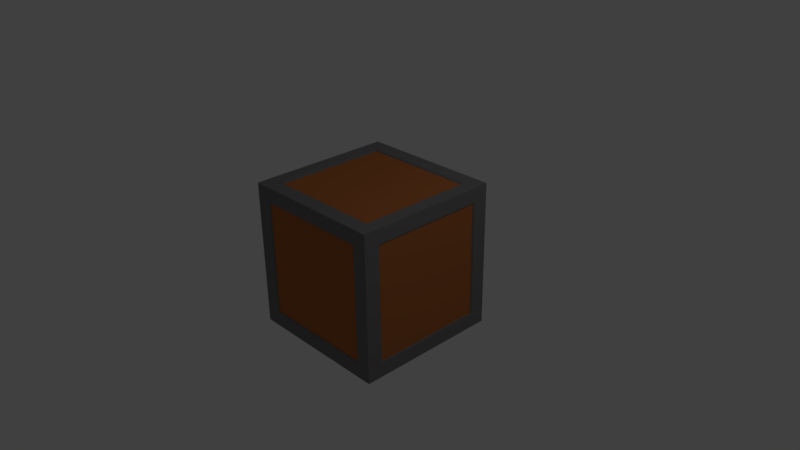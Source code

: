 # Source: crate.blend  (saved by Blender 2.77.0; exported with 4.5.12 LTS)
import bpy
from mathutils import Matrix  # noqa: F401  (used for matrix-valued properties, if any)

bpy.ops.wm.read_factory_settings(use_empty=True)
scene = bpy.context.scene
scene.name = 'Scene'

# ---- collections
col_collection_1 = bpy.data.collections.new('Collection 1'); scene.collection.children.link(col_collection_1)

# ---- materials (node trees are filled in below, after node groups)
mat_crate_grey = bpy.data.materials.new('Crate_grey')
mat_crate_grey.alpha_threshold = 0.0
mat_crate_grey.diffuse_color = (0.1912, 0.1912, 0.1912, 1.0)
mat_crate_grey.roughness = 0.5
mat_crate_wood = bpy.data.materials.new('Crate_wood')
mat_crate_wood.alpha_threshold = 0.0
mat_crate_wood.diffuse_color = (0.4793, 0.1559, 0.04667, 1.0)
mat_crate_wood.roughness = 0.5

# ---- material node trees
mat_crate_grey.use_nodes = True; mat_crate_grey.node_tree.nodes.clear()
_N = mat_crate_grey.node_tree.nodes; _L = mat_crate_grey.node_tree.links
n0 = _N.new('ShaderNodeOutputMaterial'); n0.name = 'Material Output'; n0.location = (300, 300)
n1 = _N.new('ShaderNodeBsdfDiffuse'); n1.name = 'Diffuse BSDF'; n1.location = (10, 300)
n1.inputs[0].default_value = (0.1912, 0.1912, 0.1912, 1.0)
_L.new(n1.outputs[0], n0.inputs[0])
n0.is_active_output = True
mat_crate_wood.use_nodes = True; mat_crate_wood.node_tree.nodes.clear()
_N = mat_crate_wood.node_tree.nodes; _L = mat_crate_wood.node_tree.links
n0 = _N.new('ShaderNodeOutputMaterial'); n0.name = 'Material Output'; n0.location = (300, 300)
n1 = _N.new('ShaderNodeBsdfDiffuse'); n1.name = 'Diffuse BSDF'; n1.location = (10, 300)
n1.inputs[0].default_value = (0.4793, 0.1559, 0.04667, 1.0)
_L.new(n1.outputs[0], n0.inputs[0])
n0.is_active_output = True

# ---- world
world_world = bpy.data.worlds.new('World'); scene.world = world_world
world_world.color = (0.05088, 0.05088, 0.05088)
world_world.use_sun_shadow = False
world_world.sun_shadow_jitter_overblur = 0.0
world_world.cycles.sampling_method = 'MANUAL'

# ---- cameras
cam_camera = bpy.data.cameras.new('Camera')
cam_camera.clip_end = 100.0
cam_camera.lens = 35.0
cam_camera.sensor_width = 32.0
cam_camera.sensor_height = 18.0
cam_camera.ortho_scale = 7.314
cam_camera.dof.focus_distance = 0.0

# ---- lights
light_lamp = bpy.data.lights.new('Lamp', 'POINT')
light_lamp.transmission_factor = 0.0
light_lamp.cutoff_distance = 30.0
light_lamp.energy = 100.0
light_lamp.shadow_buffer_clip_start = 1.001
light_lamp.shadow_soft_size = 0.1
light_lamp.shadow_maximum_resolution = 0.006
light_lamp.use_absolute_resolution = True

# ---- meshes
me_cube = bpy.data.meshes.new('Cube')
me_cube.from_pydata([(1.0, 1.0, -1.0), (1.0, -1.0, -1.0), (-1.0, -1.0, -1.0), (-1.0, 1.0, -1.0), (1.0, 1.0, 1.0), (1.0, -1.0, 1.0), (-1.0, -1.0, 1.0), (-1.0, 1.0, 1.0), (1.0, 1.0, -0.7965), (1.0, -1.0, -0.7965), (-1.0, -1.0, -0.7965), (-1.0, 1.0, -0.7965), (1.0, 1.0, 0.8025), (1.0, -1.0, 0.8025), (-1.0, -1.0, 0.8025), (-1.0, 1.0, 0.8025), (1.0, -0.7931, -1.0), (-1.0, -0.7931, -1.0), (1.0, -0.7931, 1.0), (-1.0, -0.7931, 1.0), (-1.0, -0.7931, -0.7965), (1.0, -0.7931, -0.7965), (-1.0, -0.7931, 0.8025), (1.0, -0.7931, 0.8025), (-1.0, 0.7878, -1.0), (-1.0, 0.7878, 1.0), (-1.0, 0.7878, -0.7965), (-1.0, 0.7878, 0.8025), (1.0, 0.7878, -1.0), (1.0, 0.7878, 1.0), (1.0, 0.7878, -0.7965), (1.0, 0.7878, 0.8025), (0.8, 1.0, -1.0), (0.8, -1.0, -1.0), (0.8, 1.0, 1.0), (0.8, -1.0, 1.0), (0.8, 1.0, -0.7965), (0.8, -1.0, -0.7965), (0.8, 1.0, 0.8025), (0.8, -1.0, 0.8025), (0.8, -0.7931, 1.0), (0.8, -0.7931, -1.0), (0.8, 0.7878, -1.0), (0.8, 0.7878, 1.0), (-0.7937, 1.0, -1.0), (-0.7938, -1.0, -1.0), (-0.7937, 1.0, 1.0), (-0.7938, -1.0, 1.0), (-0.7937, 1.0, -0.7965), (-0.7938, -1.0, -0.7965), (-0.7937, 1.0, 0.8025), (-0.7938, -1.0, 0.8025), (-0.7938, -0.7931, -1.0), (-0.7937, 0.7878, -1.0), (-0.7938, -0.7931, 1.0), (-0.7937, 0.7878, 1.0), (0.9838, 0.7749, -0.7835), (0.9838, -0.7802, -0.7835), (0.9838, 0.7749, 0.7895), (0.9838, -0.7802, 0.7895), (-0.9837, -0.7802, 0.7895), (-0.9837, -0.7802, -0.7835), (-0.9837, 0.7749, -0.7835), (-0.9837, 0.7749, 0.7895), (-0.7808, -0.7802, 0.9838), (0.787, -0.7802, 0.9838), (-0.7808, 0.7749, 0.9838), (0.787, 0.7749, 0.9838), (0.787, -0.7802, -0.9837), (0.787, 0.7749, -0.9837), (0.787, -0.9838, 0.7895), (0.787, -0.9838, -0.7835), (0.787, 0.9837, -0.7835), (0.787, 0.9837, 0.7895), (-0.7808, 0.9837, -0.7835), (-0.7808, -0.9838, -0.7835), (-0.7808, 0.9837, 0.7895), (-0.7808, -0.9838, 0.7895), (-0.7808, -0.7802, -0.9837), (-0.7808, 0.7749, -0.9837)], [], [(52, 45, 2, 17), (54, 19, 6, 47), (23, 18, 5, 13), (51, 47, 6, 14), (27, 25, 7, 15), (48, 44, 3, 11), (50, 48, 11, 15), (24, 26, 11, 3), (45, 49, 10, 2), (16, 21, 9, 1), (46, 50, 15, 7), (26, 27, 15, 11), (49, 51, 14, 10), (21, 23, 13, 9), (42, 41, 68, 69), (10, 14, 22, 20), (28, 30, 21, 16), (2, 10, 20, 17), (14, 6, 19, 22), (31, 29, 18, 23), (55, 25, 19, 54), (53, 52, 17, 24), (44, 53, 24, 3), (46, 7, 25, 55), (12, 4, 29, 31), (0, 8, 30, 28), (8, 12, 31, 30), (20, 22, 60, 61), (17, 20, 26, 24), (22, 19, 25, 27), (4, 34, 43, 29), (0, 28, 42, 32), (28, 16, 41, 42), (29, 43, 40, 18), (9, 13, 39, 37), (4, 12, 38, 34), (1, 9, 37, 33), (12, 8, 36, 38), (8, 0, 32, 36), (13, 5, 35, 39), (18, 40, 35, 5), (16, 1, 33, 41), (34, 46, 55, 43), (32, 42, 53, 44), (48, 50, 76, 74), (36, 48, 74, 72), (23, 21, 57, 59), (34, 38, 50, 46), (33, 37, 49, 45), (31, 23, 59, 58), (36, 32, 44, 48), (39, 35, 47, 51), (40, 54, 47, 35), (41, 33, 45, 52), (56, 58, 59, 57), (61, 60, 63, 62), (69, 68, 78, 79), (67, 66, 64, 65), (71, 70, 77, 75), (73, 72, 74, 76), (49, 37, 71, 75), (40, 43, 67, 65), (50, 38, 73, 76), (54, 40, 65, 64), (26, 20, 61, 62), (52, 53, 79, 78), (37, 39, 70, 71), (39, 51, 77, 70), (22, 27, 63, 60), (55, 54, 64, 66), (41, 52, 78, 68), (21, 30, 56, 57), (51, 49, 75, 77), (53, 42, 69, 79), (30, 31, 58, 56), (43, 55, 66, 67), (38, 36, 72, 73), (27, 26, 62, 63)])
me_cube.polygons.foreach_set('material_index', [0, 0, 0, 0, 0, 0, 0, 0, 0, 0, 0, 0, 0, 0, 0, 0, 0, 0, 0, 0, 0, 0, 0, 0, 0, 0, 0, 0, 0, 0, 0, 0, 0, 0, 0, 0, 0, 0, 0, 0, 0, 0, 0, 0, 0, 0, 0, 0, 0, 0, 0, 0, 0, 0, 1, 1, 1, 1, 1, 1, 0, 0, 0, 0, 0, 0, 0, 0, 0, 0, 0, 0, 0, 0, 0, 0, 0, 0])
me_cube.materials.append(mat_crate_grey)
me_cube.materials.append(mat_crate_wood)
me_cube.use_remesh_preserve_volume = False
me_cube.use_remesh_preserve_attributes = False
me_cube.use_mirror_vertex_groups = False
me_cube.update()

# ---- objects
ob_cube = bpy.data.objects.new('Cube', me_cube)
ob_lamp = bpy.data.objects.new('Lamp', light_lamp)
ob_camera = bpy.data.objects.new('Camera', cam_camera)

# ---- transforms, parenting, visibility, modifiers, constraints
ob_cube.location = (0.0, 0.0, 0.0)
ob_cube.lock_rotations_4d = False
ob_cube.empty_display_type = 'ARROWS'
ob_cube.lineart.crease_threshold = 0.0
ob_lamp.location = (4.076, 1.005, 5.904)
ob_lamp.rotation_euler = (0.6503, 0.05522, 1.866)
ob_lamp.lock_rotations_4d = False
ob_lamp.empty_display_type = 'ARROWS'
ob_lamp.color = (0.0, 0.0, 0.0, 0.0)
ob_lamp.lineart.crease_threshold = 0.0
ob_camera.location = (7.481, -6.508, 5.344)
ob_camera.rotation_euler = (1.109, 0.01082, 0.8149)
ob_camera.lock_rotations_4d = False
ob_camera.empty_display_type = 'ARROWS'
ob_camera.color = (0.0, 0.0, 0.0, 0.0)
ob_camera.display_type = 'WIRE'
ob_camera.lineart.crease_threshold = 0.0

# ---- collection membership
col_collection_1.objects.link(ob_cube)
col_collection_1.objects.link(ob_lamp)
col_collection_1.objects.link(ob_camera)

# ---- scene / render settings (as saved in the file)
scene.camera = ob_camera
scene.frame_start = 1; scene.frame_end = 250; scene.frame_set(1)
scene.render.engine = 'CYCLES'
scene.render.resolution_percentage = 50
scene.render.dither_intensity = 0.0
scene.cycles.use_denoising = False
scene.cycles.samples = 128
scene.cycles.sampling_pattern = 'TABULATED_SOBOL'
scene.cycles.light_sampling_threshold = 0.0
scene.cycles.use_adaptive_sampling = False
scene.cycles.use_light_tree = False
scene.cycles.blur_glossy = 0.0
scene.cycles.sample_clamp_indirect = 0.0
scene.view_settings.view_transform = 'Standard'
bpy.context.view_layer.update()
